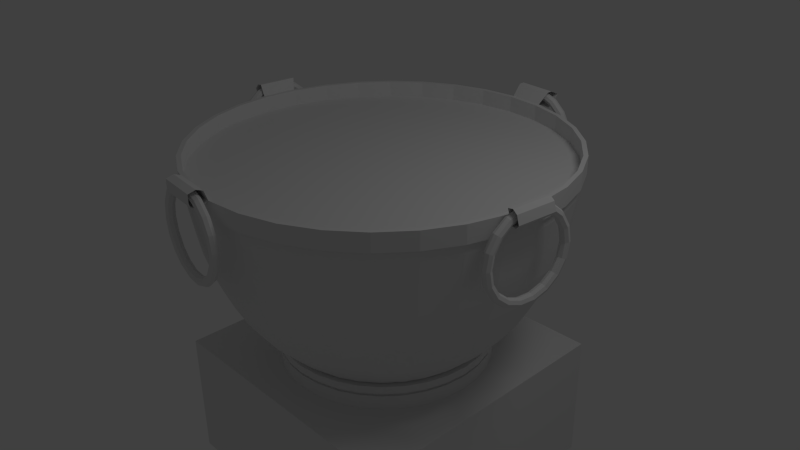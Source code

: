 # Source: macetero.blend  (saved by Blender 2.63.13; exported with 4.5.12 LTS)
import bpy
from mathutils import Matrix  # noqa: F401  (used for matrix-valued properties, if any)

bpy.ops.wm.read_factory_settings(use_empty=True)
scene = bpy.context.scene
scene.name = 'Scene'

# ---- collections
col_collection_1 = bpy.data.collections.new('Collection 1'); scene.collection.children.link(col_collection_1)

# ---- materials (node trees are filled in below, after node groups)
mat_material = bpy.data.materials.new('Material')
mat_material.alpha_threshold = 0.0
mat_material.roughness = 0.5
mat_material.line_color = (0.0, 0.0, 0.0, 1.0)

# ---- material node trees

# ---- world
world_world = bpy.data.worlds.new('World'); scene.world = world_world
world_world.color = (0.05088, 0.05088, 0.05088)
world_world.use_sun_shadow = False
world_world.sun_shadow_jitter_overblur = 0.0
world_world.cycles.sampling_method = 'MANUAL'
world_world.cycles.sample_map_resolution = 256

# ---- cameras
cam_camera = bpy.data.cameras.new('Camera')
cam_camera.clip_end = 100.0
cam_camera.lens = 35.0
cam_camera.sensor_width = 32.0
cam_camera.sensor_height = 18.0
cam_camera.ortho_scale = 7.314
cam_camera.dof.focus_distance = 0.0
cam_camera.dof.aperture_fstop = 128.0

# ---- lights
light_lamp = bpy.data.lights.new('Lamp', 'POINT')
light_lamp.transmission_factor = 0.0
light_lamp.cutoff_distance = 30.0
light_lamp.energy = 100.0
light_lamp.shadow_buffer_clip_start = 1.001
light_lamp.shadow_soft_size = 1.0
light_lamp.shadow_maximum_resolution = 0.006
light_lamp.use_absolute_resolution = True
light_lamp.cycles.use_multiple_importance_sampling = False

# ---- meshes
me_cube = bpy.data.meshes.new('Cube')
me_cube.from_pydata([(0.3174, -2.44, 1.034), (0.295, -2.48, 1.034), (0.2508, -2.492, 1.034), (0.2107, -2.47, 1.034), (0.1982, -2.426, 1.034), (0.2206, -2.386, 1.034), (0.2648, -2.373, 1.034), (0.3049, -2.396, 1.034), (0.2809, -2.436, 1.243), (0.2595, -2.476, 1.237), (0.2179, -2.489, 1.222), (0.1803, -2.467, 1.207), (0.1689, -2.422, 1.201), (0.1902, -2.382, 1.207), (0.2318, -2.369, 1.222), (0.2694, -2.391, 1.237), (0.1757, -2.423, 1.426), (0.1574, -2.464, 1.415), (0.123, -2.478, 1.387), (0.0928, -2.456, 1.36), (0.08435, -2.413, 1.349), (0.1026, -2.372, 1.36), (0.137, -2.358, 1.387), (0.1672, -2.38, 1.415), (0.01447, -2.404, 1.562), (0.0008166, -2.446, 1.547), (-0.02229, -2.461, 1.51), (-0.04132, -2.441, 1.473), (-0.04513, -2.397, 1.458), (-0.03148, -2.356, 1.473), (-0.008367, -2.341, 1.51), (0.01066, -2.361, 1.547), (-0.1833, -2.381, 1.635), (-0.1912, -2.423, 1.617), (-0.2006, -2.44, 1.576), (-0.2059, -2.421, 1.534), (-0.204, -2.379, 1.516), (-0.196, -2.337, 1.534), (-0.1866, -2.321, 1.576), (-0.1814, -2.339, 1.617), (-0.3937, -2.357, 1.635), (-0.3956, -2.399, 1.617), (-0.3903, -2.418, 1.576), (-0.3809, -2.401, 1.534), (-0.373, -2.359, 1.516), (-0.3711, -2.317, 1.534), (-0.3764, -2.298, 1.576), (-0.3857, -2.315, 1.617), (-0.5914, -2.334, 1.562), (-0.5876, -2.377, 1.547), (-0.5686, -2.397, 1.51), (-0.5455, -2.382, 1.473), (-0.5318, -2.341, 1.458), (-0.5356, -2.297, 1.473), (-0.5547, -2.278, 1.51), (-0.5778, -2.293, 1.547), (-0.7526, -2.315, 1.426), (-0.7442, -2.359, 1.415), (-0.7139, -2.38, 1.387), (-0.6796, -2.366, 1.36), (-0.6613, -2.325, 1.349), (-0.6697, -2.282, 1.36), (-0.7, -2.261, 1.387), (-0.7343, -2.274, 1.415), (-0.8578, -2.303, 1.243), (-0.8463, -2.347, 1.237), (-0.8088, -2.369, 1.222), (-0.7671, -2.356, 1.207), (-0.7458, -2.316, 1.201), (-0.7573, -2.272, 1.207), (-0.7948, -2.249, 1.222), (-0.8365, -2.262, 1.237), (-0.8944, -2.298, 1.034), (-0.8818, -2.342, 1.034), (-0.8417, -2.365, 1.034), (-0.7975, -2.352, 1.034), (-0.7752, -2.312, 1.034), (-0.7877, -2.268, 1.034), (-0.8278, -2.246, 1.034), (-0.872, -2.258, 1.034), (-0.8578, -2.303, 0.8252), (-0.8463, -2.347, 0.8313), (-0.8088, -2.369, 0.8458), (-0.7671, -2.356, 0.8603), (-0.7458, -2.316, 0.8663), (-0.7573, -2.272, 0.8603), (-0.7948, -2.249, 0.8458), (-0.8365, -2.262, 0.8313), (-0.7526, -2.315, 0.6418), (-0.7442, -2.359, 0.6531), (-0.7139, -2.38, 0.6803), (-0.6796, -2.366, 0.7076), (-0.6613, -2.325, 0.7189), (-0.6697, -2.282, 0.7076), (-0.7, -2.261, 0.6803), (-0.7343, -2.274, 0.6531), (-0.5914, -2.334, 0.5056), (-0.5876, -2.377, 0.5208), (-0.5686, -2.397, 0.5576), (-0.5455, -2.382, 0.5943), (-0.5318, -2.341, 0.6095), (-0.5356, -2.297, 0.5943), (-0.5547, -2.278, 0.5576), (-0.5778, -2.293, 0.5208), (-0.3937, -2.357, 0.4331), (-0.3956, -2.399, 0.4505), (-0.3903, -2.418, 0.4922), (-0.3809, -2.401, 0.534), (-0.373, -2.359, 0.5513), (-0.3711, -2.317, 0.534), (-0.3764, -2.298, 0.4922), (-0.3857, -2.315, 0.4505), (-0.1833, -2.381, 0.4331), (-0.1912, -2.423, 0.4505), (-0.2006, -2.44, 0.4922), (-0.2059, -2.421, 0.534), (-0.204, -2.379, 0.5513), (-0.196, -2.337, 0.534), (-0.1866, -2.321, 0.4922), (-0.1814, -2.339, 0.4505), (0.01447, -2.404, 0.5056), (0.0008166, -2.446, 0.5208), (-0.02229, -2.461, 0.5576), (-0.04132, -2.441, 0.5943), (-0.04513, -2.397, 0.6095), (-0.03148, -2.356, 0.5943), (-0.008367, -2.341, 0.5576), (0.01066, -2.361, 0.5208), (0.1757, -2.423, 0.6418), (0.1574, -2.464, 0.6531), (0.123, -2.478, 0.6803), (0.0928, -2.456, 0.7076), (0.08435, -2.413, 0.7189), (0.1026, -2.372, 0.7076), (0.137, -2.358, 0.6803), (0.1672, -2.38, 0.6531), (0.2809, -2.436, 0.8252), (0.2595, -2.476, 0.8313), (0.2179, -2.489, 0.8458), (0.1803, -2.467, 0.8603), (0.1689, -2.422, 0.8663), (0.1902, -2.382, 0.8603), (0.2318, -2.369, 0.8458), (0.2694, -2.391, 0.8313), (1.877, 2.078, -3.254), (1.877, -1.676, -3.254), (-1.877, -1.676, -3.254), (-1.877, 2.078, -3.254), (1.877, 2.078, -1.456), (1.877, -1.676, -1.456), (-1.877, -1.676, -1.456), (-1.877, 2.078, -1.456), (3.969e-08, 1.637, -1.47), (-0.2816, 1.61, -1.47), (-0.5525, 1.527, -1.47), (-0.8021, 1.394, -1.47), (-1.021, 1.214, -1.47), (-1.2, 0.9957, -1.47), (-1.334, 0.7461, -1.47), (-1.416, 0.4753, -1.47), (-1.444, 0.1936, -1.47), (-1.416, -0.088, -1.47), (-1.334, -0.3588, -1.47), (-1.2, -0.6084, -1.47), (-1.021, -0.8272, -1.47), (-0.8021, -1.007, -1.47), (-0.5525, -1.14, -1.47), (-0.2816, -1.222, -1.47), (5.101e-07, -1.25, -1.47), (0.2816, -1.222, -1.47), (0.5525, -1.14, -1.47), (0.8021, -1.007, -1.47), (1.021, -0.8272, -1.47), (1.2, -0.6084, -1.47), (1.334, -0.3588, -1.47), (1.416, -0.088, -1.47), (1.444, 0.1936, -1.47), (1.416, 0.4753, -1.47), (1.334, 0.7461, -1.47), (1.2, 0.9957, -1.47), (1.021, 1.214, -1.47), (0.8021, 1.394, -1.47), (0.5525, 1.527, -1.47), (0.2816, 1.61, -1.47), (3.969e-08, 1.637, -1.263), (-0.2816, 1.61, -1.263), (-0.5525, 1.527, -1.263), (-0.8021, 1.394, -1.263), (-1.021, 1.214, -1.263), (-1.2, 0.9957, -1.263), (-1.334, 0.7461, -1.263), (-1.416, 0.4753, -1.263), (-1.444, 0.1936, -1.263), (-1.416, -0.088, -1.263), (-1.334, -0.3588, -1.263), (-1.2, -0.6084, -1.263), (-1.021, -0.8272, -1.263), (-0.8021, -1.007, -1.263), (-0.5525, -1.14, -1.263), (-0.2816, -1.222, -1.263), (5.101e-07, -1.25, -1.263), (0.2816, -1.222, -1.263), (0.5525, -1.14, -1.263), (0.8021, -1.007, -1.263), (1.021, -0.8272, -1.263), (1.2, -0.6084, -1.263), (1.334, -0.3588, -1.263), (1.416, -0.088, -1.263), (1.444, 0.1936, -1.263), (1.416, 0.4753, -1.263), (1.334, 0.7461, -1.263), (1.2, 0.9957, -1.263), (1.021, 1.214, -1.263), (0.8021, 1.394, -1.263), (0.5525, 1.527, -1.263), (0.2816, 1.61, -1.263), (3.714e-08, 1.608, -1.263), (-0.2759, 1.58, -1.263), (-0.5411, 1.5, -1.263), (-0.7856, 1.369, -1.263), (-0.9998, 1.193, -1.263), (-1.176, 0.9792, -1.263), (-1.306, 0.7348, -1.263), (-1.387, 0.4695, -1.263), (-1.414, 0.1936, -1.263), (-1.387, -0.08221, -1.263), (-1.306, -0.3475, -1.263), (-1.176, -0.5919, -1.263), (-0.9998, -0.8062, -1.263), (-0.7856, -0.982, -1.263), (-0.5411, -1.113, -1.263), (-0.2759, -1.193, -1.263), (4.979e-07, -1.22, -1.263), (0.2759, -1.193, -1.263), (0.5411, -1.113, -1.263), (0.7856, -0.982, -1.263), (0.9998, -0.8062, -1.263), (1.176, -0.5919, -1.263), (1.306, -0.3475, -1.263), (1.387, -0.08221, -1.263), (1.414, 0.1936, -1.263), (1.387, 0.4695, -1.263), (1.306, 0.7348, -1.263), (1.176, 0.9792, -1.263), (0.9998, 1.193, -1.263), (0.7856, 1.369, -1.263), (0.5411, 1.5, -1.263), (0.2759, 1.58, -1.263), (3.714e-08, 1.608, -1.215), (-0.2759, 1.58, -1.215), (-0.5411, 1.5, -1.215), (-0.7856, 1.369, -1.215), (-0.9998, 1.193, -1.215), (-1.176, 0.9792, -1.215), (-1.306, 0.7348, -1.215), (-1.387, 0.4695, -1.215), (-1.414, 0.1936, -1.215), (-1.387, -0.08221, -1.215), (-1.306, -0.3475, -1.215), (-1.176, -0.5919, -1.215), (-0.9998, -0.8062, -1.215), (-0.7856, -0.982, -1.215), (-0.5411, -1.113, -1.215), (-0.2759, -1.193, -1.215), (4.979e-07, -1.22, -1.215), (0.2759, -1.193, -1.215), (0.5411, -1.113, -1.215), (0.7856, -0.982, -1.215), (0.9998, -0.8062, -1.215), (1.176, -0.5919, -1.215), (1.306, -0.3475, -1.215), (1.387, -0.08221, -1.215), (1.414, 0.1936, -1.215), (1.387, 0.4695, -1.215), (1.306, 0.7348, -1.215), (1.176, 0.9792, -1.215), (0.9998, 1.193, -1.215), (0.7856, 1.369, -1.215), (0.5411, 1.5, -1.215), (0.2759, 1.58, -1.215), (4.06e-08, 1.652, -1.215), (-0.2845, 1.624, -1.215), (-0.558, 1.541, -1.215), (-0.8101, 1.406, -1.215), (-1.031, 1.225, -1.215), (-1.212, 1.004, -1.215), (-1.347, 0.7516, -1.215), (-1.43, 0.4781, -1.215), (-1.458, 0.1936, -1.215), (-1.43, -0.09082, -1.215), (-1.347, -0.3643, -1.215), (-1.212, -0.6164, -1.215), (-1.031, -0.8374, -1.215), (-0.8101, -1.019, -1.215), (-0.558, -1.153, -1.215), (-0.2845, -1.236, -1.215), (5.157e-07, -1.264, -1.215), (0.2845, -1.236, -1.215), (0.558, -1.153, -1.215), (0.8101, -1.019, -1.215), (1.031, -0.8374, -1.215), (1.212, -0.6164, -1.215), (1.347, -0.3643, -1.215), (1.43, -0.09082, -1.215), (1.458, 0.1936, -1.215), (1.43, 0.4781, -1.215), (1.347, 0.7516, -1.215), (1.212, 1.004, -1.215), (1.031, 1.225, -1.215), (0.8101, 1.406, -1.215), (0.558, 1.541, -1.215), (0.2845, 1.624, -1.215), (4.06e-08, 1.652, -1.114), (-0.2845, 1.624, -1.114), (-0.558, 1.541, -1.114), (-0.8101, 1.406, -1.114), (-1.031, 1.225, -1.114), (-1.212, 1.004, -1.114), (-1.347, 0.7516, -1.114), (-1.43, 0.4781, -1.114), (-1.458, 0.1936, -1.114), (-1.43, -0.09082, -1.114), (-1.347, -0.3643, -1.114), (-1.212, -0.6164, -1.114), (-1.031, -0.8374, -1.114), (-0.8101, -1.019, -1.114), (-0.558, -1.153, -1.114), (-0.2845, -1.236, -1.114), (5.157e-07, -1.264, -1.114), (0.2845, -1.236, -1.114), (0.558, -1.153, -1.114), (0.8101, -1.019, -1.114), (1.031, -0.8374, -1.114), (1.212, -0.6164, -1.114), (1.347, -0.3643, -1.114), (1.43, -0.09082, -1.114), (1.458, 0.1936, -1.114), (1.43, 0.4781, -1.114), (1.347, 0.7516, -1.114), (1.212, 1.004, -1.114), (1.031, 1.225, -1.114), (0.8101, 1.406, -1.114), (0.558, 1.541, -1.114), (0.2845, 1.624, -1.114), (3.395e-08, 1.57, -1.114), (-0.2684, 1.543, -1.114), (-0.5266, 1.465, -1.114), (-0.7645, 1.338, -1.114), (-0.973, 1.167, -1.114), (-1.144, 0.9581, -1.114), (-1.271, 0.7202, -1.114), (-1.35, 0.4621, -1.114), (-1.376, 0.1936, -1.114), (-1.35, -0.0748, -1.114), (-1.271, -0.3329, -1.114), (-1.144, -0.5708, -1.114), (-0.973, -0.7794, -1.114), (-0.7645, -0.9505, -1.114), (-0.5266, -1.078, -1.114), (-0.2684, -1.156, -1.114), (4.823e-07, -1.182, -1.114), (0.2685, -1.156, -1.114), (0.5266, -1.078, -1.114), (0.7645, -0.9505, -1.114), (0.973, -0.7794, -1.114), (1.144, -0.5708, -1.114), (1.271, -0.3329, -1.114), (1.35, -0.0748, -1.114), (1.376, 0.1936, -1.114), (1.35, 0.4621, -1.114), (1.271, 0.7202, -1.114), (1.144, 0.9581, -1.114), (0.973, 1.167, -1.114), (0.7645, 1.338, -1.114), (0.5266, 1.465, -1.114), (0.2684, 1.543, -1.114), (4.503e-08, 1.713, -0.9843), (-0.2964, 1.684, -0.9843), (-0.5815, 1.598, -0.9843), (-0.8442, 1.457, -0.9843), (-1.074, 1.268, -0.9843), (-1.263, 1.038, -0.9843), (-1.404, 0.7751, -0.9843), (-1.49, 0.4901, -0.9843), (-1.52, 0.1936, -0.9843), (-1.49, -0.1028, -0.9843), (-1.404, -0.3879, -0.9843), (-1.263, -0.6506, -0.9843), (-1.074, -0.8808, -0.9843), (-0.8442, -1.07, -0.9843), (-0.5815, -1.21, -0.9843), (-0.2964, -1.297, -0.9843), (5.402e-07, -1.326, -0.9843), (0.2964, -1.297, -0.9843), (0.5815, -1.21, -0.9843), (0.8442, -1.07, -0.9843), (1.074, -0.8808, -0.9843), (1.263, -0.6506, -0.9843), (1.404, -0.3879, -0.9843), (1.49, -0.1028, -0.9843), (1.52, 0.1936, -0.9843), (1.49, 0.4901, -0.9843), (1.404, 0.7751, -0.9843), (1.263, 1.038, -0.9843), (1.074, 1.268, -0.9843), (0.8442, 1.457, -0.9843), (0.5815, 1.598, -0.9843), (0.2964, 1.684, -0.9843), (5.541e-08, 1.844, -0.8498), (-0.3219, 1.812, -0.8498), (-0.6315, 1.718, -0.8498), (-0.9167, 1.566, -0.8498), (-1.167, 1.36, -0.8498), (-1.372, 1.11, -0.8498), (-1.524, 0.8251, -0.8498), (-1.618, 0.5156, -0.8498), (-1.65, 0.1936, -0.8498), (-1.618, -0.1283, -0.8498), (-1.524, -0.4378, -0.8498), (-1.372, -0.7231, -0.8498), (-1.167, -0.9731, -0.8498), (-0.9167, -1.178, -0.8498), (-0.6315, -1.331, -0.8498), (-0.3219, -1.425, -0.8498), (5.931e-07, -1.456, -0.8498), (0.3219, -1.425, -0.8498), (0.6315, -1.331, -0.8498), (0.9167, -1.178, -0.8498), (1.167, -0.9731, -0.8498), (1.372, -0.7231, -0.8498), (1.524, -0.4378, -0.8498), (1.618, -0.1283, -0.8498), (1.65, 0.1936, -0.8498), (1.618, 0.5156, -0.8498), (1.524, 0.8251, -0.8498), (1.372, 1.11, -0.8498), (1.167, 1.36, -0.8498), (0.9167, 1.566, -0.8498), (0.6315, 1.718, -0.8498), (0.3219, 1.812, -0.8498), (6.411e-08, 1.961, -0.7249), (-0.3447, 1.927, -0.7249), (-0.6762, 1.826, -0.7249), (-0.9817, 1.663, -0.7249), (-1.249, 1.443, -0.7249), (-1.469, 1.175, -0.7249), (-1.633, 0.8699, -0.7249), (-1.733, 0.5384, -0.7249), (-1.767, 0.1936, -0.7249), (-1.733, -0.1511, -0.7249), (-1.633, -0.4826, -0.7249), (-1.469, -0.7881, -0.7249), (-1.249, -1.056, -0.7249), (-0.9817, -1.276, -0.7249), (-0.6762, -1.439, -0.7249), (-0.3447, -1.539, -0.7249), (6.399e-07, -1.573, -0.7249), (0.3447, -1.539, -0.7249), (0.6762, -1.439, -0.7249), (0.9817, -1.276, -0.7249), (1.249, -1.056, -0.7249), (1.469, -0.7881, -0.7249), (1.633, -0.4826, -0.7249), (1.733, -0.1511, -0.7249), (1.767, 0.1936, -0.7249), (1.733, 0.5384, -0.7249), (1.633, 0.8699, -0.7249), (1.469, 1.175, -0.7249), (1.249, 1.443, -0.7249), (0.9817, 1.663, -0.7249), (0.6762, 1.826, -0.7249), (0.3447, 1.927, -0.7249), (7.67e-08, 2.132, -0.4896), (-0.3782, 2.095, -0.4896), (-0.7419, 1.985, -0.4896), (-1.077, 1.806, -0.4896), (-1.371, 1.564, -0.4896), (-1.612, 1.271, -0.4896), (-1.791, 0.9355, -0.4896), (-1.901, 0.5719, -0.4896), (-1.939, 0.1936, -0.4896), (-1.901, -0.1846, -0.4896), (-1.791, -0.5482, -0.4896), (-1.612, -0.8834, -0.4896), (-1.371, -1.177, -0.4896), (-1.077, -1.418, -0.4896), (-0.7419, -1.597, -0.4896), (-0.3782, -1.708, -0.4896), (7.084e-07, -1.745, -0.4896), (0.3782, -1.708, -0.4896), (0.7419, -1.597, -0.4896), (1.077, -1.418, -0.4896), (1.371, -1.177, -0.4896), (1.612, -0.8834, -0.4896), (1.791, -0.5482, -0.4896), (1.901, -0.1846, -0.4896), (1.939, 0.1936, -0.4896), (1.901, 0.5719, -0.4896), (1.791, 0.9355, -0.4896), (1.612, 1.271, -0.4896), (1.371, 1.564, -0.4896), (1.077, 1.806, -0.4896), (0.7419, 1.985, -0.4896), (0.3782, 2.095, -0.4896), (8.655e-08, 2.287, -0.1919), (-0.4084, 2.247, -0.1919), (-0.8011, 2.128, -0.1919), (-1.163, 1.934, -0.1919), (-1.48, 1.674, -0.1919), (-1.741, 1.357, -0.1919), (-1.934, 0.9948, -0.1919), (-2.053, 0.6021, -0.1919), (-2.093, 0.1936, -0.1919), (-2.053, -0.2148, -0.1919), (-1.934, -0.6075, -0.1919), (-1.741, -0.9694, -0.1919), (-1.48, -1.287, -0.1919), (-1.163, -1.547, -0.1919), (-0.8011, -1.74, -0.1919), (-0.4084, -1.86, -0.1919), (7.687e-07, -1.9, -0.1919), (0.4084, -1.86, -0.1919), (0.8011, -1.74, -0.1919), (1.163, -1.547, -0.1919), (1.48, -1.287, -0.1919), (1.741, -0.9694, -0.1919), (1.934, -0.6075, -0.1919), (2.053, -0.2148, -0.1919), (2.093, 0.1936, -0.1919), (2.053, 0.6021, -0.1919), (1.934, 0.9948, -0.1919), (1.741, 1.357, -0.1919), (1.48, 1.674, -0.1919), (1.163, 1.934, -0.1919), (0.8011, 2.128, -0.1919), (0.4084, 2.247, -0.1919), (9.379e-08, 2.405, 0.0819), (-0.4315, 2.363, 0.0819), (-0.8464, 2.237, 0.0819), (-1.229, 2.033, 0.0819), (-1.564, 1.758, 0.0819), (-1.839, 1.422, 0.0819), (-2.043, 1.04, 0.0819), (-2.169, 0.6251, 0.0819), (-2.212, 0.1936, 0.0819), (-2.169, -0.2378, 0.0819), (-2.043, -0.6527, 0.0819), (-1.839, -1.035, 0.0819), (-1.564, -1.37, 0.0819), (-1.229, -1.645, 0.0819), (-0.8464, -1.85, 0.0819), (-0.4315, -1.976, 0.0819), (8.145e-07, -2.018, 0.0819), (0.4315, -1.976, 0.0819), (0.8464, -1.85, 0.0819), (1.229, -1.645, 0.0819), (1.564, -1.37, 0.0819), (1.839, -1.035, 0.0819), (2.043, -0.6527, 0.0819), (2.169, -0.2378, 0.0819), (2.212, 0.1936, 0.0819), (2.169, 0.6251, 0.0819), (2.043, 1.04, 0.0819), (1.839, 1.422, 0.0819), (1.564, 1.758, 0.0819), (1.229, 2.033, 0.0819), (0.8464, 2.237, 0.0819), (0.4315, 2.363, 0.0819), (1.003e-07, 2.495, 0.3941), (-0.4491, 2.451, 0.3941), (-0.8809, 2.32, 0.3941), (-1.279, 2.108, 0.3941), (-1.628, 1.821, 0.3941), (-1.914, 1.472, 0.3941), (-2.127, 1.075, 0.3941), (-2.258, 0.6427, 0.3941), (-2.302, 0.1936, 0.3941), (-2.258, -0.2554, 0.3941), (-2.127, -0.6872, 0.3941), (-1.914, -1.085, 0.3941), (-1.628, -1.434, 0.3941), (-1.279, -1.72, 0.3941), (-0.8809, -1.933, 0.3941), (-0.4491, -2.064, 0.3941), (8.503e-07, -2.108, 0.3941), (0.4491, -2.064, 0.3941), (0.8809, -1.933, 0.3941), (1.279, -1.72, 0.3941), (1.628, -1.434, 0.3941), (1.914, -1.085, 0.3941), (2.127, -0.6872, 0.3941), (2.258, -0.2554, 0.3941), (2.302, 0.1936, 0.3941), (2.258, 0.6427, 0.3941), (2.127, 1.075, 0.3941), (1.914, 1.472, 0.3941), (1.628, 1.821, 0.3941), (1.279, 2.108, 0.3941), (0.8809, 2.32, 0.3941), (0.4491, 2.451, 0.3941), (1.036e-07, 2.543, 0.6438), (-0.4583, 2.498, 0.6438), (-0.8991, 2.364, 0.6438), (-1.305, 2.147, 0.6438), (-1.661, 1.855, 0.6438), (-1.953, 1.499, 0.6438), (-2.171, 1.093, 0.6438), (-2.304, 0.652, 0.6438), (-2.349, 0.1936, 0.6438), (-2.304, -0.2647, 0.6438), (-2.171, -0.7054, 0.6438), (-1.953, -1.112, 0.6438), (-1.661, -1.468, 0.6438), (-1.305, -1.76, 0.6438), (-0.8991, -1.977, 0.6438), (-0.4583, -2.111, 0.6438), (8.691e-07, -2.156, 0.6438), (0.4583, -2.111, 0.6438), (0.8991, -1.977, 0.6438), (1.305, -1.76, 0.6438), (1.661, -1.468, 0.6438), (1.953, -1.112, 0.6438), (2.171, -0.7054, 0.6438), (2.304, -0.2647, 0.6438), (2.349, 0.1936, 0.6438), (2.304, 0.652, 0.6438), (2.171, 1.093, 0.6438), (1.953, 1.499, 0.6438), (1.661, 1.855, 0.6438), (1.305, 2.147, 0.6438), (0.8991, 2.364, 0.6438), (0.4583, 2.498, 0.6438), (1.084e-07, 2.624, 1.134), (-0.4742, 2.578, 1.134), (-0.9302, 2.439, 1.134), (-1.35, 2.215, 1.134), (-1.719, 1.912, 1.134), (-2.021, 1.544, 1.134), (-2.246, 1.124, 1.134), (-2.384, 0.6679, 1.134), (-2.431, 0.1936, 1.134), (-2.384, -0.2806, 1.134), (-2.246, -0.7365, 1.134), (-2.021, -1.157, 1.134), (-1.719, -1.525, 1.134), (-1.35, -1.827, 1.134), (-0.9302, -2.052, 1.134), (-0.4742, -2.19, 1.134), (9.004e-07, -2.237, 1.134), (0.4742, -2.19, 1.134), (0.9302, -2.052, 1.134), (1.35, -1.827, 1.134), (1.719, -1.525, 1.134), (2.021, -1.157, 1.134), (2.246, -0.7365, 1.134), (2.384, -0.2806, 1.134), (2.431, 0.1936, 1.134), (2.384, 0.6679, 1.134), (2.246, 1.124, 1.134), (2.021, 1.544, 1.134), (1.719, 1.912, 1.134), (1.35, 2.215, 1.134), (0.9302, 2.439, 1.134), (0.4742, 2.578, 1.134), (1.084e-07, 2.624, 1.268), (-0.4742, 2.578, 1.268), (-0.9302, 2.439, 1.268), (-1.35, 2.215, 1.268), (-1.719, 1.912, 1.268), (-2.021, 1.544, 1.268), (-2.246, 1.124, 1.268), (-2.384, 0.6679, 1.268), (-2.431, 0.1936, 1.268), (-2.384, -0.2806, 1.268), (-2.246, -0.7365, 1.268), (-2.021, -1.157, 1.268), (-1.719, -1.525, 1.268), (-1.35, -1.827, 1.268), (-0.9302, -2.052, 1.268), (-0.4742, -2.19, 1.268), (9.004e-07, -2.237, 1.268), (0.4742, -2.19, 1.268), (0.9302, -2.052, 1.268), (1.35, -1.827, 1.268), (1.719, -1.525, 1.268), (2.021, -1.157, 1.268), (2.246, -0.7365, 1.268), (2.384, -0.2806, 1.268), (2.431, 0.1936, 1.268), (2.384, 0.6679, 1.268), (2.246, 1.124, 1.268), (2.021, 1.544, 1.268), (1.719, 1.912, 1.268), (1.35, 2.215, 1.268), (0.9302, 2.439, 1.268), (0.4742, 2.578, 1.268), (1.11e-07, 2.667, 1.268), (-0.4826, 2.62, 1.268), (-0.9466, 2.479, 1.268), (-1.374, 2.25, 1.268), (-1.749, 1.943, 1.268), (-2.057, 1.568, 1.268), (-2.285, 1.14, 1.268), (-2.426, 0.6762, 1.268), (-2.474, 0.1936, 1.268), (-2.426, -0.2889, 1.268), (-2.285, -0.7529, 1.268), (-2.057, -1.181, 1.268), (-1.749, -1.555, 1.268), (-1.374, -1.863, 1.268), (-0.9466, -2.092, 1.268), (-0.4826, -2.232, 1.268), (9.17e-07, -2.28, 1.268), (0.4826, -2.232, 1.268), (0.9466, -2.092, 1.268), (1.374, -1.863, 1.268), (1.749, -1.555, 1.268), (2.057, -1.181, 1.268), (2.285, -0.7529, 1.268), (2.426, -0.2889, 1.268), (2.474, 0.1936, 1.268), (2.426, 0.6762, 1.268), (2.285, 1.14, 1.268), (2.057, 1.568, 1.268), (1.749, 1.943, 1.268), (1.374, 2.25, 1.268), (0.9466, 2.479, 1.268), (0.4826, 2.62, 1.268), (1.11e-07, 2.667, 1.499), (-0.4826, 2.62, 1.499), (-0.9466, 2.479, 1.499), (-1.374, 2.25, 1.499), (-1.749, 1.943, 1.499), (-2.057, 1.568, 1.499), (-2.285, 1.14, 1.499), (-2.426, 0.6762, 1.499), (-2.474, 0.1936, 1.499), (-2.426, -0.2889, 1.499), (-2.285, -0.7529, 1.499), (-2.057, -1.181, 1.499), (-1.749, -1.555, 1.499), (-1.374, -1.863, 1.499), (-0.9466, -2.092, 1.499), (-0.4826, -2.232, 1.499), (9.17e-07, -2.28, 1.499), (0.4826, -2.232, 1.499), (0.9466, -2.092, 1.499), (1.374, -1.863, 1.499), (1.749, -1.555, 1.499), (2.057, -1.181, 1.499), (2.285, -0.7529, 1.499), (2.426, -0.2889, 1.499), (2.474, 0.1936, 1.499), (2.426, 0.6762, 1.499), (2.285, 1.14, 1.499), (2.057, 1.568, 1.499), (1.749, 1.943, 1.499), (1.374, 2.25, 1.499), (0.9466, 2.479, 1.499), (0.4826, 2.62, 1.499), (1.076e-07, 2.609, 1.499), (-0.4711, 2.562, 1.499), (-0.9242, 2.425, 1.499), (-1.342, 2.202, 1.499), (-1.708, 1.901, 1.499), (-2.008, 1.535, 1.499), (-2.231, 1.118, 1.499), (-2.369, 0.6648, 1.499), (-2.415, 0.1936, 1.499), (-2.369, -0.2775, 1.499), (-2.231, -0.7305, 1.499), (-2.008, -1.148, 1.499), (-1.708, -1.514, 1.499), (-1.342, -1.814, 1.499), (-0.9242, -2.038, 1.499), (-0.4711, -2.175, 1.499), (8.945e-07, -2.221, 1.499), (0.4711, -2.175, 1.499), (0.9242, -2.038, 1.499), (1.342, -1.814, 1.499), (1.708, -1.514, 1.499), (2.008, -1.148, 1.499), (2.231, -0.7305, 1.499), (2.369, -0.2775, 1.499), (2.415, 0.1936, 1.499), (2.369, 0.6648, 1.499), (2.231, 1.118, 1.499), (2.008, 1.535, 1.499), (1.708, 1.901, 1.499), (1.342, 2.202, 1.499), (0.9242, 2.425, 1.499), (0.4711, 2.562, 1.499), (1.076e-07, 2.609, 1.283), (-0.4711, 2.562, 1.283), (-0.9242, 2.425, 1.283), (-1.342, 2.202, 1.283), (-1.708, 1.901, 1.283), (-2.008, 1.535, 1.283), (-2.231, 1.118, 1.283), (-2.369, 0.6648, 1.283), (-2.415, 0.1936, 1.283), (-2.369, -0.2775, 1.283), (-2.231, -0.7305, 1.283), (-2.008, -1.148, 1.283), (-1.708, -1.514, 1.283), (-1.342, -1.814, 1.283), (-0.9242, -2.038, 1.283), (-0.4711, -2.175, 1.283), (8.945e-07, -2.221, 1.283), (0.4711, -2.175, 1.283), (0.9242, -2.038, 1.283), (1.342, -1.814, 1.283), (1.708, -1.514, 1.283), (2.008, -1.148, 1.283), (2.231, -0.7305, 1.283), (2.369, -0.2775, 1.283), (2.415, 0.1936, 1.283), (2.369, 0.6648, 1.283), (2.231, 1.118, 1.283), (2.008, 1.535, 1.283), (1.708, 1.901, 1.283), (1.342, 2.202, 1.283), (0.9242, 2.425, 1.283), (0.4711, 2.562, 1.283), (1.212e-07, 2.793, 1.648), (-2.485, 0.7247, 1.65), (-2.537, 0.1936, 1.65), (-0.531, -2.272, 1.629), (1.008e-06, -2.325, 1.629), (2.447, -0.3374, 1.593), (2.499, 0.1936, 1.593), (0.531, 2.741, 1.648), (2.515, -0.3412, 1.606), (2.567, 0.1898, 1.606), (2.574, -0.3456, 1.561), (2.626, 0.1855, 1.561), (2.604, -0.3453, 1.447), (2.656, 0.1858, 1.447), (2.566, -0.3418, 1.402), (2.618, 0.1892, 1.402), (2.467, -0.3371, 1.425), (2.52, 0.1939, 1.425), (2.426, -0.2889, 1.499), (2.478, 0.2421, 1.499), (-2.562, 0.7278, 1.638), (-2.614, 0.1968, 1.638), (-2.619, 0.7314, 1.572), (-2.671, 0.2003, 1.572), (-2.607, 0.7325, 1.504), (-2.659, 0.2014, 1.504), (-2.564, 0.7311, 1.464), (-2.617, 0.2, 1.464), (-2.513, 0.7262, 1.448), (-2.565, 0.1951, 1.448), (-2.421, 0.7247, 1.499), (-2.474, 0.1936, 1.499), (-0.5355, -2.358, 1.663), (-0.004403, -2.41, 1.663), (-0.541, -2.453, 1.637), (-0.009947, -2.505, 1.637), (-0.5429, -2.453, 1.533), (-0.0119, -2.505, 1.533), (-0.5404, -2.439, 1.481), (-0.009341, -2.491, 1.481), (-0.5356, -2.332, 1.436), (-0.004577, -2.385, 1.436), (-0.4826, -2.232, 1.499), (9.164e-07, -2.28, 1.499), (0.008183, 2.861, 1.652), (0.5392, 2.809, 1.652), (0.01655, 2.993, 1.588), (0.5476, 2.941, 1.589), (0.01099, 2.923, 1.496), (0.542, 2.87, 1.496), (0.004452, 2.827, 1.43), (0.5355, 2.774, 1.43), (1.108e-07, 2.667, 1.499), (0.531, 2.615, 1.499), (-2.606, -0.1351, 1.034), (-2.646, -0.1138, 1.034), (-2.66, -0.07002, 1.034), (-2.639, -0.02931, 1.034), (-2.595, -0.01555, 1.034), (-2.554, -0.0368, 1.034), (-2.541, -0.08061, 1.034), (-2.562, -0.1213, 1.034), (-2.603, -0.09843, 1.243), (-2.643, -0.07824, 1.237), (-2.657, -0.03698, 1.222), (-2.636, 0.001183, 1.207), (-2.593, 0.01389, 1.201), (-2.552, -0.006304, 1.207), (-2.538, -0.04757, 1.222), (-2.559, -0.08573, 1.237), (-2.593, 0.007078, 1.426), (-2.634, 0.02423, 1.415), (-2.649, 0.05816, 1.387), (-2.628, 0.08898, 1.36), (-2.585, 0.09864, 1.349), (-2.544, 0.08149, 1.36), (-2.529, 0.04757, 1.387), (-2.55, 0.01674, 1.415), (-2.579, 0.1687, 1.562), (-2.62, 0.1812, 1.547), (-2.636, 0.2039, 1.51), (-2.617, 0.2235, 1.473), (-2.574, 0.2285, 1.458), (-2.532, 0.216, 1.473), (-2.516, 0.1933, 1.51), (-2.536, 0.1737, 1.547), (-2.561, 0.367, 1.635), (-2.603, 0.3738, 1.617), (-2.62, 0.3827, 1.576), (-2.602, 0.3885, 1.534), (-2.559, 0.3878, 1.516), (-2.517, 0.381, 1.534), (-2.501, 0.3721, 1.576), (-2.519, 0.3663, 1.617), (-2.543, 0.5781, 1.635), (-2.585, 0.5788, 1.617), (-2.603, 0.573, 1.576), (-2.586, 0.5641, 1.534), (-2.544, 0.5573, 1.516), (-2.502, 0.5566, 1.534), (-2.484, 0.5624, 1.576), (-2.501, 0.5713, 1.617), (-2.525, 0.7764, 1.562), (-2.568, 0.7713, 1.547), (-2.587, 0.7518, 1.51), (-2.572, 0.7291, 1.473), (-2.53, 0.7166, 1.458), (-2.487, 0.7216, 1.473), (-2.468, 0.7412, 1.51), (-2.484, 0.7639, 1.547), (-2.511, 0.938, 1.426), (-2.554, 0.9283, 1.415), (-2.575, 0.8975, 1.387), (-2.56, 0.8636, 1.36), (-2.519, 0.8464, 1.349), (-2.475, 0.8561, 1.36), (-2.455, 0.8869, 1.387), (-2.47, 0.9209, 1.415), (-2.501, 1.044, 1.243), (-2.545, 1.031, 1.237), (-2.566, 0.9927, 1.222), (-2.552, 0.9514, 1.207), (-2.511, 0.9312, 1.201), (-2.468, 0.9439, 1.207), (-2.447, 0.9821, 1.222), (-2.461, 1.023, 1.237), (-2.498, 1.08, 1.034), (-2.542, 1.066, 1.034), (-2.563, 1.026, 1.034), (-2.549, 0.9819, 1.034), (-2.509, 0.9606, 1.034), (-2.465, 0.9744, 1.034), (-2.444, 1.015, 1.034), (-2.457, 1.059, 1.034), (-2.501, 1.044, 0.8252), (-2.545, 1.031, 0.8313), (-2.566, 0.9927, 0.8458), (-2.552, 0.9514, 0.8603), (-2.511, 0.9312, 0.8663), (-2.468, 0.9439, 0.8603), (-2.447, 0.9821, 0.8458), (-2.461, 1.023, 0.8313), (-2.511, 0.938, 0.6418), (-2.554, 0.9283, 0.6531), (-2.575, 0.8975, 0.6803), (-2.56, 0.8636, 0.7076), (-2.519, 0.8464, 0.7189), (-2.475, 0.8561, 0.7076), (-2.455, 0.8869, 0.6803), (-2.47, 0.9209, 0.6531), (-2.525, 0.7764, 0.5056), (-2.568, 0.7713, 0.5208), (-2.587, 0.7518, 0.5576), (-2.572, 0.7291, 0.5943), (-2.53, 0.7166, 0.6095), (-2.487, 0.7216, 0.5943), (-2.468, 0.7412, 0.5576), (-2.484, 0.7639, 0.5208), (-2.543, 0.5781, 0.4331), (-2.585, 0.5788, 0.4505), (-2.603, 0.573, 0.4922), (-2.586, 0.5641, 0.534), (-2.544, 0.5573, 0.5513), (-2.502, 0.5566, 0.534), (-2.484, 0.5624, 0.4922), (-2.501, 0.5713, 0.4505), (-2.561, 0.367, 0.4331), (-2.603, 0.3738, 0.4505), (-2.62, 0.3827, 0.4922), (-2.602, 0.3885, 0.534), (-2.559, 0.3878, 0.5513), (-2.517, 0.381, 0.534), (-2.501, 0.3721, 0.4922), (-2.519, 0.3663, 0.4505), (-2.579, 0.1687, 0.5056), (-2.62, 0.1812, 0.5208), (-2.636, 0.2039, 0.5576), (-2.617, 0.2235, 0.5943), (-2.574, 0.2285, 0.6095), (-2.532, 0.216, 0.5943), (-2.516, 0.1933, 0.5576), (-2.536, 0.1737, 0.5208), (-2.593, 0.007078, 0.6418), (-2.634, 0.02423, 0.6531), (-2.649, 0.05816, 0.6803), (-2.628, 0.08898, 0.7076), (-2.585, 0.09864, 0.7189), (-2.544, 0.08149, 0.7076), (-2.529, 0.04757, 0.6803), (-2.55, 0.01674, 0.6531), (-2.603, -0.09843, 0.8252), (-2.643, -0.07824, 0.8313), (-2.657, -0.03698, 0.8458), (-2.636, 0.001183, 0.8603), (-2.593, 0.01389, 0.8663), (-2.552, -0.006304, 0.8603), (-2.538, -0.04757, 0.8458), (-2.559, -0.08573, 0.8313), (-0.2954, 2.861, 1.034), (-0.2745, 2.902, 1.034), (-0.2309, 2.916, 1.034), (-0.19, 2.895, 1.034), (-0.1758, 2.851, 1.034), (-0.1966, 2.811, 1.034), (-0.2403, 2.796, 1.034), (-0.2812, 2.817, 1.034), (-0.2587, 2.858, 1.243), (-0.2389, 2.899, 1.237), (-0.1978, 2.913, 1.222), (-0.1594, 2.893, 1.207), (-0.1463, 2.849, 1.201), (-0.1661, 2.808, 1.207), (-0.2072, 2.794, 1.222), (-0.2456, 2.814, 1.237), (-0.1531, 2.85, 1.426), (-0.1364, 2.891, 1.415), (-0.1026, 2.906, 1.387), (-0.07157, 2.886, 1.36), (-0.06147, 2.843, 1.349), (-0.07822, 2.801, 1.36), (-0.112, 2.786, 1.387), (-0.143, 2.806, 1.415), (0.008673, 2.837, 1.562), (0.02076, 2.879, 1.547), (0.04328, 2.894, 1.51), (0.06305, 2.875, 1.473), (0.06849, 2.832, 1.458), (0.05641, 2.791, 1.473), (0.03388, 2.775, 1.51), (0.01411, 2.794, 1.547), (0.2071, 2.821, 1.635), (0.2135, 2.863, 1.617), (0.2222, 2.88, 1.576), (0.2282, 2.862, 1.534), (0.2279, 2.82, 1.516), (0.2215, 2.778, 1.534), (0.2128, 2.761, 1.576), (0.2069, 2.779, 1.617), (0.4183, 2.805, 1.635), (0.4186, 2.847, 1.617), (0.4126, 2.865, 1.576), (0.4039, 2.849, 1.534), (0.3976, 2.806, 1.516), (0.3973, 2.764, 1.534), (0.4032, 2.746, 1.576), (0.412, 2.763, 1.617), (0.6168, 2.789, 1.562), (0.6114, 2.832, 1.547), (0.5916, 2.851, 1.51), (0.5691, 2.836, 1.473), (0.557, 2.794, 1.458), (0.5624, 2.751, 1.473), (0.5822, 2.732, 1.51), (0.6047, 2.748, 1.547), (0.7786, 2.777, 1.426), (0.7685, 2.82, 1.415), (0.7375, 2.84, 1.387), (0.7037, 2.825, 1.36), (0.6869, 2.784, 1.349), (0.697, 2.74, 1.36), (0.7281, 2.72, 1.387), (0.7618, 2.735, 1.415), (0.8842, 2.768, 1.243), (0.871, 2.812, 1.237), (0.8327, 2.832, 1.222), (0.7916, 2.818, 1.207), (0.7718, 2.777, 1.201), (0.7849, 2.733, 1.207), (0.8233, 2.713, 1.222), (0.8644, 2.727, 1.237), (0.9209, 2.765, 1.034), (0.9067, 2.809, 1.034), (0.8657, 2.83, 1.034), (0.8221, 2.816, 1.034), (0.8012, 2.775, 1.034), (0.8154, 2.731, 1.034), (0.8563, 2.71, 1.034), (0.9, 2.724, 1.034), (0.8842, 2.768, 0.8252), (0.871, 2.812, 0.8313), (0.8327, 2.832, 0.8458), (0.7916, 2.818, 0.8603), (0.7718, 2.777, 0.8663), (0.7849, 2.733, 0.8603), (0.8233, 2.713, 0.8458), (0.8644, 2.727, 0.8313), (0.7786, 2.777, 0.6418), (0.7685, 2.82, 0.6531), (0.7375, 2.84, 0.6803), (0.7037, 2.825, 0.7076), (0.6869, 2.784, 0.7189), (0.697, 2.74, 0.7076), (0.7281, 2.72, 0.6803), (0.7618, 2.735, 0.6531), (0.6168, 2.789, 0.5056), (0.6114, 2.832, 0.5208), (0.5916, 2.851, 0.5576), (0.5691, 2.836, 0.5943), (0.557, 2.794, 0.6095), (0.5624, 2.751, 0.5943), (0.5822, 2.732, 0.5576), (0.6047, 2.748, 0.5208), (0.4183, 2.805, 0.4331), (0.4186, 2.847, 0.4505), (0.4126, 2.865, 0.4922), (0.4039, 2.849, 0.534), (0.3976, 2.806, 0.5513), (0.3973, 2.764, 0.534), (0.4032, 2.746, 0.4922), (0.412, 2.763, 0.4505), (0.2071, 2.821, 0.4331), (0.2135, 2.863, 0.4505), (0.2222, 2.88, 0.4922), (0.2282, 2.862, 0.534), (0.2279, 2.82, 0.5513), (0.2215, 2.778, 0.534), (0.2128, 2.761, 0.4922), (0.2069, 2.779, 0.4505), (0.008673, 2.837, 0.5056), (0.02076, 2.879, 0.5208), (0.04328, 2.894, 0.5576), (0.06305, 2.875, 0.5943), (0.06849, 2.832, 0.6095), (0.05641, 2.791, 0.5943), (0.03388, 2.775, 0.5576), (0.01411, 2.794, 0.5208), (-0.1531, 2.85, 0.6418), (-0.1364, 2.891, 0.6531), (-0.1026, 2.906, 0.6803), (-0.07157, 2.886, 0.7076), (-0.06147, 2.843, 0.7189), (-0.07822, 2.801, 0.7076), (-0.112, 2.786, 0.6803), (-0.143, 2.806, 0.6531), (-0.2587, 2.858, 0.8252), (-0.2389, 2.899, 0.8313), (-0.1978, 2.913, 0.8458), (-0.1594, 2.893, 0.8603), (-0.1463, 2.849, 0.8663), (-0.1661, 2.808, 0.8603), (-0.2072, 2.794, 0.8458), (-0.2456, 2.814, 0.8313), (2.61, 0.5175, 0.9914), (2.65, 0.4942, 0.9914), (2.661, 0.4497, 0.9914), (2.638, 0.4102, 0.9914), (2.594, 0.3987, 0.9914), (2.554, 0.422, 0.9914), (2.543, 0.4665, 0.9914), (2.566, 0.5061, 0.9914), (2.605, 0.4811, 1.2), (2.645, 0.4588, 1.194), (2.657, 0.4169, 1.179), (2.634, 0.3799, 1.165), (2.589, 0.3695, 1.159), (2.55, 0.3917, 1.165), (2.538, 0.4337, 1.179), (2.561, 0.4707, 1.194), (2.59, 0.3762, 1.383), (2.63, 0.357, 1.372), (2.643, 0.3223, 1.345), (2.621, 0.2926, 1.318), (2.578, 0.2852, 1.306), (2.537, 0.3045, 1.318), (2.525, 0.3391, 1.345), (2.546, 0.3688, 1.372), (2.568, 0.2155, 1.52), (2.608, 0.2009, 1.504), (2.623, 0.1774, 1.468), (2.603, 0.1589, 1.431), (2.559, 0.1561, 1.416), (2.519, 0.1708, 1.431), (2.504, 0.1942, 1.468), (2.524, 0.2128, 1.504), (2.54, 0.01841, 1.592), (2.581, 0.009459, 1.575), (2.598, -0.000294, 1.533), (2.579, -0.005131, 1.491), (2.537, -0.00222, 1.474), (2.495, 0.006735, 1.491), (2.479, 0.01649, 1.533), (2.497, 0.02132, 1.575), (2.51, -0.1914, 1.592), (2.553, -0.1943, 1.575), (2.571, -0.1894, 1.533), (2.555, -0.1797, 1.491), (2.513, -0.1707, 1.474), (2.471, -0.1678, 1.491), (2.452, -0.1726, 1.533), (2.469, -0.1824, 1.575), (2.482, -0.3885, 1.52), (2.526, -0.3857, 1.504), (2.546, -0.3672, 1.468), (2.532, -0.3437, 1.431), (2.491, -0.3291, 1.416), (2.448, -0.3318, 1.431), (2.427, -0.3504, 1.468), (2.442, -0.3738, 1.504), (2.46, -0.5492, 1.383), (2.504, -0.5418, 1.372), (2.526, -0.512, 1.345), (2.513, -0.4774, 1.318), (2.473, -0.4581, 1.306), (2.429, -0.4655, 1.318), (2.407, -0.4953, 1.345), (2.42, -0.5299, 1.372), (2.445, -0.6541, 1.2), (2.489, -0.6436, 1.194), (2.512, -0.6066, 1.179), (2.5, -0.5647, 1.165), (2.461, -0.5424, 1.159), (2.416, -0.5528, 1.165), (2.393, -0.5898, 1.179), (2.405, -0.6318, 1.194), (2.44, -0.6905, 0.9914), (2.484, -0.679, 0.9914), (2.508, -0.6395, 0.9914), (2.496, -0.595, 0.9914), (2.456, -0.5717, 0.9914), (2.412, -0.5831, 0.9914), (2.389, -0.6227, 0.9914), (2.4, -0.6671, 0.9914), (2.445, -0.6541, 0.7828), (2.489, -0.6436, 0.7888), (2.512, -0.6066, 0.8033), (2.5, -0.5647, 0.8178), (2.461, -0.5424, 0.8238), (2.416, -0.5528, 0.8178), (2.393, -0.5898, 0.8033), (2.405, -0.6318, 0.7888), (2.46, -0.5492, 0.5993), (2.504, -0.5418, 0.6106), (2.526, -0.512, 0.6379), (2.513, -0.4774, 0.6651), (2.473, -0.4581, 0.6764), (2.429, -0.4655, 0.6651), (2.407, -0.4953, 0.6379), (2.42, -0.5299, 0.6106), (2.482, -0.3885, 0.4631), (2.526, -0.3857, 0.4783), (2.546, -0.3672, 0.5151), (2.532, -0.3437, 0.5518), (2.491, -0.3291, 0.567), (2.448, -0.3318, 0.5518), (2.427, -0.3504, 0.5151), (2.442, -0.3738, 0.4783), (2.51, -0.1914, 0.3907), (2.553, -0.1943, 0.408), (2.571, -0.1894, 0.4497), (2.555, -0.1797, 0.4915), (2.513, -0.1707, 0.5088), (2.471, -0.1678, 0.4915), (2.452, -0.1726, 0.4497), (2.469, -0.1824, 0.408), (2.54, 0.01841, 0.3907), (2.581, 0.009459, 0.408), (2.598, -0.000294, 0.4497), (2.579, -0.005131, 0.4915), (2.537, -0.00222, 0.5088), (2.495, 0.006735, 0.4915), (2.479, 0.01649, 0.4497), (2.497, 0.02132, 0.408), (2.568, 0.2155, 0.4631), (2.608, 0.2009, 0.4783), (2.623, 0.1774, 0.5151), (2.603, 0.1589, 0.5518), (2.559, 0.1561, 0.567), (2.519, 0.1708, 0.5518), (2.504, 0.1942, 0.5151), (2.524, 0.2128, 0.4783), (2.59, 0.3762, 0.5993), (2.63, 0.357, 0.6106), (2.643, 0.3223, 0.6379), (2.621, 0.2926, 0.6651), (2.578, 0.2852, 0.6764), (2.537, 0.3045, 0.6651), (2.525, 0.3391, 0.6379), (2.546, 0.3688, 0.6106), (2.605, 0.4811, 0.7828), (2.645, 0.4588, 0.7888), (2.657, 0.4169, 0.8033), (2.634, 0.3799, 0.8178), (2.589, 0.3695, 0.8238), (2.55, 0.3917, 0.8178), (2.538, 0.4337, 0.8033), (2.561, 0.4707, 0.7888), (-6.892e-08, 0.1936, 1.283)], [], [(0, 8, 9, 1), (1, 9, 10, 2), (2, 10, 11, 3), (3, 11, 12, 4), (4, 12, 13, 5), (5, 13, 14, 6), (6, 14, 15, 7), (0, 7, 15, 8), (8, 16, 17, 9), (9, 17, 18, 10), (10, 18, 19, 11), (11, 19, 20, 12), (12, 20, 21, 13), (13, 21, 22, 14), (14, 22, 23, 15), (15, 23, 16, 8), (16, 24, 25, 17), (17, 25, 26, 18), (18, 26, 27, 19), (19, 27, 28, 20), (20, 28, 29, 21), (21, 29, 30, 22), (22, 30, 31, 23), (23, 31, 24, 16), (24, 32, 33, 25), (25, 33, 34, 26), (26, 34, 35, 27), (27, 35, 36, 28), (28, 36, 37, 29), (29, 37, 38, 30), (30, 38, 39, 31), (31, 39, 32, 24), (32, 40, 41, 33), (33, 41, 42, 34), (34, 42, 43, 35), (35, 43, 44, 36), (36, 44, 45, 37), (37, 45, 46, 38), (38, 46, 47, 39), (39, 47, 40, 32), (40, 48, 49, 41), (41, 49, 50, 42), (42, 50, 51, 43), (43, 51, 52, 44), (44, 52, 53, 45), (45, 53, 54, 46), (46, 54, 55, 47), (47, 55, 48, 40), (48, 56, 57, 49), (49, 57, 58, 50), (50, 58, 59, 51), (51, 59, 60, 52), (52, 60, 61, 53), (53, 61, 62, 54), (54, 62, 63, 55), (55, 63, 56, 48), (56, 64, 65, 57), (57, 65, 66, 58), (58, 66, 67, 59), (59, 67, 68, 60), (60, 68, 69, 61), (61, 69, 70, 62), (62, 70, 71, 63), (63, 71, 64, 56), (64, 72, 73, 65), (65, 73, 74, 66), (66, 74, 75, 67), (67, 75, 76, 68), (68, 76, 77, 69), (69, 77, 78, 70), (70, 78, 79, 71), (71, 79, 72, 64), (72, 80, 81, 73), (73, 81, 82, 74), (74, 82, 83, 75), (75, 83, 84, 76), (76, 84, 85, 77), (77, 85, 86, 78), (78, 86, 87, 79), (79, 87, 80, 72), (80, 88, 89, 81), (81, 89, 90, 82), (82, 90, 91, 83), (83, 91, 92, 84), (84, 92, 93, 85), (85, 93, 94, 86), (86, 94, 95, 87), (87, 95, 88, 80), (88, 96, 97, 89), (89, 97, 98, 90), (90, 98, 99, 91), (91, 99, 100, 92), (92, 100, 101, 93), (93, 101, 102, 94), (94, 102, 103, 95), (95, 103, 96, 88), (96, 104, 105, 97), (97, 105, 106, 98), (98, 106, 107, 99), (99, 107, 108, 100), (100, 108, 109, 101), (101, 109, 110, 102), (102, 110, 111, 103), (103, 111, 104, 96), (104, 112, 113, 105), (105, 113, 114, 106), (106, 114, 115, 107), (107, 115, 116, 108), (108, 116, 117, 109), (109, 117, 118, 110), (110, 118, 119, 111), (111, 119, 112, 104), (112, 120, 121, 113), (113, 121, 122, 114), (114, 122, 123, 115), (115, 123, 124, 116), (116, 124, 125, 117), (117, 125, 126, 118), (118, 126, 127, 119), (119, 127, 120, 112), (120, 128, 129, 121), (121, 129, 130, 122), (122, 130, 131, 123), (123, 131, 132, 124), (124, 132, 133, 125), (125, 133, 134, 126), (126, 134, 135, 127), (127, 135, 128, 120), (128, 136, 137, 129), (129, 137, 138, 130), (130, 138, 139, 131), (131, 139, 140, 132), (132, 140, 141, 133), (133, 141, 142, 134), (134, 142, 143, 135), (135, 143, 136, 128), (136, 0, 1, 137), (137, 1, 2, 138), (138, 2, 3, 139), (139, 3, 4, 140), (140, 4, 5, 141), (141, 5, 6, 142), (142, 6, 7, 143), (143, 7, 0, 136), (144, 145, 146, 147), (148, 151, 150, 149), (144, 148, 149, 145), (145, 149, 150, 146), (146, 150, 151, 147), (148, 144, 147, 151), (187, 186, 154, 155), (215, 184, 152, 183), (213, 212, 180, 181), (210, 209, 177, 178), (207, 206, 174, 175), (204, 203, 171, 172), (201, 200, 168, 169), (198, 197, 165, 166), (195, 194, 162, 163), (192, 191, 159, 160), (189, 188, 156, 157), (186, 185, 153, 154), (215, 214, 182, 183), (212, 211, 179, 180), (209, 208, 176, 177), (206, 205, 173, 174), (203, 202, 170, 171), (200, 199, 167, 168), (197, 196, 164, 165), (194, 193, 161, 162), (191, 190, 158, 159), (188, 187, 155, 156), (185, 184, 152, 153), (214, 213, 181, 182), (211, 210, 178, 179), (208, 207, 175, 176), (205, 204, 172, 173), (202, 201, 169, 170), (199, 198, 166, 167), (196, 195, 163, 164), (193, 192, 160, 161), (190, 189, 157, 158), (219, 218, 186, 187), (247, 216, 184, 215), (245, 244, 212, 213), (242, 241, 209, 210), (239, 238, 206, 207), (236, 235, 203, 204), (233, 232, 200, 201), (230, 229, 197, 198), (227, 226, 194, 195), (224, 223, 191, 192), (221, 220, 188, 189), (218, 217, 185, 186), (247, 246, 214, 215), (244, 243, 211, 212), (241, 240, 208, 209), (238, 237, 205, 206), (235, 234, 202, 203), (232, 231, 199, 200), (229, 228, 196, 197), (226, 225, 193, 194), (223, 222, 190, 191), (220, 219, 187, 188), (217, 216, 184, 185), (246, 245, 213, 214), (243, 242, 210, 211), (240, 239, 207, 208), (237, 236, 204, 205), (234, 233, 201, 202), (231, 230, 198, 199), (228, 227, 195, 196), (225, 224, 192, 193), (222, 221, 189, 190), (254, 253, 221, 222), (251, 250, 218, 219), (279, 248, 216, 247), (277, 276, 244, 245), (274, 273, 241, 242), (271, 270, 238, 239), (268, 267, 235, 236), (265, 264, 232, 233), (262, 261, 229, 230), (259, 258, 226, 227), (256, 255, 223, 224), (253, 252, 220, 221), (250, 249, 217, 218), (279, 278, 246, 247), (276, 275, 243, 244), (273, 272, 240, 241), (270, 269, 237, 238), (267, 266, 234, 235), (264, 263, 231, 232), (261, 260, 228, 229), (258, 257, 225, 226), (255, 254, 222, 223), (252, 251, 219, 220), (249, 248, 216, 217), (278, 277, 245, 246), (275, 274, 242, 243), (272, 271, 239, 240), (269, 268, 236, 237), (266, 265, 233, 234), (263, 262, 230, 231), (260, 259, 227, 228), (257, 256, 224, 225), (289, 288, 256, 257), (286, 285, 253, 254), (283, 282, 250, 251), (311, 280, 248, 279), (309, 308, 276, 277), (306, 305, 273, 274), (303, 302, 270, 271), (300, 299, 267, 268), (297, 296, 264, 265), (294, 293, 261, 262), (291, 290, 258, 259), (288, 287, 255, 256), (285, 284, 252, 253), (282, 281, 249, 250), (311, 310, 278, 279), (308, 307, 275, 276), (305, 304, 272, 273), (302, 301, 269, 270), (299, 298, 266, 267), (296, 295, 263, 264), (293, 292, 260, 261), (290, 289, 257, 258), (287, 286, 254, 255), (284, 283, 251, 252), (281, 280, 248, 249), (310, 309, 277, 278), (307, 306, 274, 275), (304, 303, 271, 272), (301, 300, 268, 269), (298, 297, 265, 266), (295, 294, 262, 263), (292, 291, 259, 260), (324, 323, 291, 292), (321, 320, 288, 289), (318, 317, 285, 286), (315, 314, 282, 283), (343, 312, 280, 311), (341, 340, 308, 309), (338, 337, 305, 306), (335, 334, 302, 303), (332, 331, 299, 300), (329, 328, 296, 297), (326, 325, 293, 294), (323, 322, 290, 291), (320, 319, 287, 288), (317, 316, 284, 285), (314, 313, 281, 282), (343, 342, 310, 311), (340, 339, 307, 308), (337, 336, 304, 305), (334, 333, 301, 302), (331, 330, 298, 299), (328, 327, 295, 296), (325, 324, 292, 293), (322, 321, 289, 290), (319, 318, 286, 287), (316, 315, 283, 284), (313, 312, 280, 281), (342, 341, 309, 310), (339, 338, 306, 307), (336, 335, 303, 304), (333, 332, 300, 301), (330, 329, 297, 298), (327, 326, 294, 295), (359, 358, 326, 327), (356, 355, 323, 324), (353, 352, 320, 321), (350, 349, 317, 318), (347, 346, 314, 315), (375, 344, 312, 343), (373, 372, 340, 341), (370, 369, 337, 338), (367, 366, 334, 335), (364, 363, 331, 332), (361, 360, 328, 329), (358, 357, 325, 326), (355, 354, 322, 323), (352, 351, 319, 320), (349, 348, 316, 317), (346, 345, 313, 314), (375, 374, 342, 343), (372, 371, 339, 340), (369, 368, 336, 337), (366, 365, 333, 334), (363, 362, 330, 331), (360, 359, 327, 328), (357, 356, 324, 325), (354, 353, 321, 322), (351, 350, 318, 319), (348, 347, 315, 316), (345, 344, 312, 313), (374, 373, 341, 342), (371, 370, 338, 339), (368, 367, 335, 336), (365, 364, 332, 333), (362, 361, 329, 330), (394, 393, 361, 362), (391, 390, 358, 359), (388, 387, 355, 356), (385, 384, 352, 353), (382, 381, 349, 350), (379, 378, 346, 347), (407, 376, 344, 375), (405, 404, 372, 373), (402, 401, 369, 370), (399, 398, 366, 367), (396, 395, 363, 364), (393, 392, 360, 361), (390, 389, 357, 358), (387, 386, 354, 355), (384, 383, 351, 352), (381, 380, 348, 349), (378, 377, 345, 346), (407, 406, 374, 375), (404, 403, 371, 372), (401, 400, 368, 369), (398, 397, 365, 366), (395, 394, 362, 363), (392, 391, 359, 360), (389, 388, 356, 357), (386, 385, 353, 354), (383, 382, 350, 351), (380, 379, 347, 348), (377, 376, 344, 345), (406, 405, 373, 374), (403, 402, 370, 371), (400, 399, 367, 368), (397, 396, 364, 365), (429, 428, 396, 397), (426, 425, 393, 394), (423, 422, 390, 391), (420, 419, 387, 388), (417, 416, 384, 385), (414, 413, 381, 382), (411, 410, 378, 379), (439, 408, 376, 407), (437, 436, 404, 405), (434, 433, 401, 402), (431, 430, 398, 399), (428, 427, 395, 396), (425, 424, 392, 393), (422, 421, 389, 390), (419, 418, 386, 387), (416, 415, 383, 384), (413, 412, 380, 381), (410, 409, 377, 378), (439, 438, 406, 407), (436, 435, 403, 404), (433, 432, 400, 401), (430, 429, 397, 398), (427, 426, 394, 395), (424, 423, 391, 392), (421, 420, 388, 389), (418, 417, 385, 386), (415, 414, 382, 383), (412, 411, 379, 380), (409, 408, 376, 377), (438, 437, 405, 406), (435, 434, 402, 403), (432, 431, 399, 400), (464, 463, 431, 432), (461, 460, 428, 429), (458, 457, 425, 426), (455, 454, 422, 423), (452, 451, 419, 420), (449, 448, 416, 417), (446, 445, 413, 414), (443, 442, 410, 411), (471, 440, 408, 439), (469, 468, 436, 437), (466, 465, 433, 434), (463, 462, 430, 431), (460, 459, 427, 428), (457, 456, 424, 425), (454, 453, 421, 422), (451, 450, 418, 419), (448, 447, 415, 416), (445, 444, 412, 413), (442, 441, 409, 410), (471, 470, 438, 439), (468, 467, 435, 436), (465, 464, 432, 433), (462, 461, 429, 430), (459, 458, 426, 427), (456, 455, 423, 424), (453, 452, 420, 421), (450, 449, 417, 418), (447, 446, 414, 415), (444, 443, 411, 412), (441, 440, 408, 409), (470, 469, 437, 438), (467, 466, 434, 435), (499, 498, 466, 467), (496, 495, 463, 464), (493, 492, 460, 461), (490, 489, 457, 458), (487, 486, 454, 455), (484, 483, 451, 452), (481, 480, 448, 449), (478, 477, 445, 446), (475, 474, 442, 443), (503, 472, 440, 471), (501, 500, 468, 469), (498, 497, 465, 466), (495, 494, 462, 463), (492, 491, 459, 460), (489, 488, 456, 457), (486, 485, 453, 454), (483, 482, 450, 451), (480, 479, 447, 448), (477, 476, 444, 445), (474, 473, 441, 442), (503, 502, 470, 471), (500, 499, 467, 468), (497, 496, 464, 465), (494, 493, 461, 462), (491, 490, 458, 459), (488, 487, 455, 456), (485, 484, 452, 453), (482, 481, 449, 450), (479, 478, 446, 447), (476, 475, 443, 444), (473, 472, 440, 441), (502, 501, 469, 470), (534, 533, 501, 502), (531, 530, 498, 499), (528, 527, 495, 496), (525, 524, 492, 493), (522, 521, 489, 490), (519, 518, 486, 487), (516, 515, 483, 484), (513, 512, 480, 481), (510, 509, 477, 478), (507, 506, 474, 475), (535, 504, 472, 503), (533, 532, 500, 501), (530, 529, 497, 498), (527, 526, 494, 495), (524, 523, 491, 492), (521, 520, 488, 489), (518, 517, 485, 486), (515, 514, 482, 483), (512, 511, 479, 480), (509, 508, 476, 477), (506, 505, 473, 474), (535, 534, 502, 503), (532, 531, 499, 500), (529, 528, 496, 497), (526, 525, 493, 494), (523, 522, 490, 491), (520, 519, 487, 488), (517, 516, 484, 485), (514, 513, 481, 482), (511, 510, 478, 479), (508, 507, 475, 476), (505, 504, 472, 473), (537, 536, 504, 505), (566, 565, 533, 534), (563, 562, 530, 531), (560, 559, 527, 528), (557, 556, 524, 525), (554, 553, 521, 522), (551, 550, 518, 519), (548, 547, 515, 516), (545, 544, 512, 513), (542, 541, 509, 510), (539, 538, 506, 507), (567, 536, 504, 535), (565, 564, 532, 533), (562, 561, 529, 530), (559, 558, 526, 527), (556, 555, 523, 524), (553, 552, 520, 521), (550, 549, 517, 518), (547, 546, 514, 515), (544, 543, 511, 512), (541, 540, 508, 509), (538, 537, 505, 506), (567, 566, 534, 535), (564, 563, 531, 532), (561, 560, 528, 529), (558, 557, 525, 526), (555, 554, 522, 523), (552, 551, 519, 520), (549, 548, 516, 517), (546, 545, 513, 514), (543, 542, 510, 511), (540, 539, 507, 508), (572, 571, 539, 540), (569, 568, 536, 537), (598, 597, 565, 566), (595, 594, 562, 563), (592, 591, 559, 560), (589, 588, 556, 557), (586, 585, 553, 554), (583, 582, 550, 551), (580, 579, 547, 548), (577, 576, 544, 545), (574, 573, 541, 542), (571, 570, 538, 539), (599, 568, 536, 567), (597, 596, 564, 565), (594, 593, 561, 562), (591, 590, 558, 559), (588, 587, 555, 556), (585, 584, 552, 553), (582, 581, 549, 550), (579, 578, 546, 547), (576, 575, 543, 544), (573, 572, 540, 541), (570, 569, 537, 538), (599, 598, 566, 567), (596, 595, 563, 564), (593, 592, 560, 561), (590, 589, 557, 558), (587, 586, 554, 555), (584, 583, 551, 552), (581, 580, 548, 549), (578, 577, 545, 546), (575, 574, 542, 543), (607, 606, 574, 575), (604, 603, 571, 572), (601, 600, 568, 569), (630, 629, 597, 598), (627, 626, 594, 595), (624, 623, 591, 592), (621, 620, 588, 589), (618, 617, 585, 586), (615, 614, 582, 583), (612, 611, 579, 580), (609, 608, 576, 577), (606, 605, 573, 574), (603, 602, 570, 571), (631, 600, 568, 599), (629, 628, 596, 597), (626, 625, 593, 594), (623, 622, 590, 591), (620, 619, 587, 588), (617, 616, 584, 585), (614, 613, 581, 582), (611, 610, 578, 579), (608, 607, 575, 576), (605, 604, 572, 573), (602, 601, 569, 570), (631, 630, 598, 599), (628, 627, 595, 596), (625, 624, 592, 593), (622, 621, 589, 590), (619, 618, 586, 587), (616, 615, 583, 584), (613, 612, 580, 581), (610, 609, 577, 578), (642, 641, 609, 610), (639, 638, 606, 607), (636, 635, 603, 604), (633, 632, 600, 601), (662, 661, 629, 630), (659, 658, 626, 627), (656, 655, 623, 624), (653, 652, 620, 621), (650, 649, 617, 618), (647, 646, 614, 615), (644, 643, 611, 612), (641, 640, 608, 609), (638, 637, 605, 606), (635, 634, 602, 603), (663, 632, 600, 631), (661, 660, 628, 629), (658, 657, 625, 626), (655, 654, 622, 623), (652, 651, 619, 620), (649, 648, 616, 617), (646, 645, 613, 614), (643, 642, 610, 611), (640, 639, 607, 608), (637, 636, 604, 605), (634, 633, 601, 602), (663, 662, 630, 631), (660, 659, 627, 628), (657, 656, 624, 625), (654, 653, 621, 622), (651, 650, 618, 619), (648, 647, 615, 616), (645, 644, 612, 613), (677, 676, 644, 645), (674, 673, 641, 642), (671, 670, 638, 639), (668, 667, 635, 636), (665, 664, 632, 633), (694, 693, 661, 662), (691, 690, 658, 659), (688, 687, 655, 656), (685, 684, 652, 653), (682, 681, 649, 650), (679, 678, 646, 647), (676, 675, 643, 644), (673, 672, 640, 641), (670, 669, 637, 638), (667, 666, 634, 635), (695, 664, 632, 663), (693, 692, 660, 661), (690, 689, 657, 658), (687, 686, 654, 655), (684, 683, 651, 652), (681, 680, 648, 649), (678, 677, 645, 646), (675, 674, 642, 643), (672, 671, 639, 640), (669, 668, 636, 637), (666, 665, 633, 634), (695, 694, 662, 663), (692, 691, 659, 660), (689, 688, 656, 657), (686, 685, 653, 654), (683, 682, 650, 651), (680, 679, 647, 648), (717, 716, 684, 685), (712, 711, 679, 680), (709, 708, 676, 677), (706, 705, 673, 674), (703, 702, 670, 671), (700, 699, 667, 668), (697, 696, 664, 665), (727, 696, 664, 695), (725, 724, 692, 693), (722, 721, 689, 690), (719, 718, 686, 687), (714, 713, 681, 682), (711, 710, 678, 679), (708, 707, 675, 676), (705, 704, 672, 673), (702, 701, 669, 670), (699, 698, 666, 667), (727, 726, 694, 695), (724, 723, 691, 692), (721, 720, 688, 689), (716, 715, 683, 684), (718, 717, 685, 686), (713, 712, 680, 681), (710, 709, 677, 678), (707, 706, 674, 675), (704, 703, 671, 672), (701, 700, 668, 669), (698, 697, 665, 666), (726, 725, 693, 694), (723, 722, 690, 691), (720, 719, 687, 688), (715, 714, 682, 683), (752, 751, 719, 720), (749, 748, 716, 717), (746, 745, 713, 714), (743, 742, 710, 711), (740, 739, 707, 708), (737, 736, 704, 705), (734, 733, 701, 702), (731, 730, 698, 699), (759, 728, 696, 727), (757, 756, 724, 725), (754, 753, 721, 722), (751, 750, 718, 719), (748, 747, 715, 716), (745, 744, 712, 713), (742, 741, 709, 710), (739, 738, 706, 707), (736, 735, 703, 704), (733, 732, 700, 701), (730, 729, 697, 698), (759, 758, 726, 727), (756, 755, 723, 724), (753, 752, 720, 721), (750, 749, 717, 718), (747, 746, 714, 715), (744, 743, 711, 712), (741, 740, 708, 709), (738, 737, 705, 706), (735, 734, 702, 703), (732, 731, 699, 700), (729, 728, 696, 697), (758, 757, 725, 726), (755, 754, 722, 723), (787, 786, 754, 755), (784, 783, 751, 752), (781, 780, 748, 749), (778, 777, 745, 746), (775, 774, 742, 743), (772, 771, 739, 740), (769, 768, 736, 737), (766, 765, 733, 734), (763, 762, 730, 731), (791, 760, 728, 759), (789, 788, 756, 757), (786, 785, 753, 754), (783, 782, 750, 751), (780, 779, 747, 748), (777, 776, 744, 745), (774, 773, 741, 742), (771, 770, 738, 739), (768, 767, 735, 736), (765, 764, 732, 733), (762, 761, 729, 730), (791, 790, 758, 759), (788, 787, 755, 756), (785, 784, 752, 753), (782, 781, 749, 750), (779, 778, 746, 747), (776, 775, 743, 744), (773, 772, 740, 741), (770, 769, 737, 738), (767, 766, 734, 735), (764, 763, 731, 732), (761, 760, 728, 729), (790, 789, 757, 758), (822, 821, 789, 790), (819, 818, 786, 787), (816, 815, 783, 784), (813, 812, 780, 781), (810, 809, 777, 778), (807, 806, 774, 775), (804, 803, 771, 772), (801, 800, 768, 769), (798, 797, 765, 766), (795, 794, 762, 763), (823, 792, 760, 791), (821, 820, 788, 789), (818, 817, 785, 786), (815, 814, 782, 783), (812, 811, 779, 780), (809, 808, 776, 777), (806, 805, 773, 774), (803, 802, 770, 771), (800, 799, 767, 768), (797, 796, 764, 765), (794, 793, 761, 762), (823, 822, 790, 791), (820, 819, 787, 788), (817, 816, 784, 785), (814, 813, 781, 782), (811, 810, 778, 779), (808, 807, 775, 776), (805, 804, 772, 773), (802, 801, 769, 770), (799, 798, 766, 767), (796, 795, 763, 764), (793, 792, 760, 761), (759, 728, 824, 831), (752, 751, 829, 830), (744, 743, 827, 828), (736, 735, 825, 826), (830, 829, 832, 833), (833, 832, 834, 835), (835, 834, 836, 837), (837, 836, 838, 839), (839, 838, 840, 841), (841, 840, 842, 843), (826, 825, 844, 845), (845, 844, 846, 847), (847, 846, 848, 849), (849, 848, 850, 851), (851, 850, 852, 853), (853, 852, 854, 855), (828, 827, 856, 857), (857, 856, 858, 859), (859, 858, 860, 861), (861, 860, 862, 863), (863, 862, 864, 865), (865, 864, 866, 867), (831, 824, 868, 869), (869, 868, 870, 871), (873, 872, 874, 875), (875, 874, 876, 877), (871, 870, 872, 873), (878, 886, 887, 879), (879, 887, 888, 880), (880, 888, 889, 881), (881, 889, 890, 882), (882, 890, 891, 883), (883, 891, 892, 884), (884, 892, 893, 885), (878, 885, 893, 886), (886, 894, 895, 887), (887, 895, 896, 888), (888, 896, 897, 889), (889, 897, 898, 890), (890, 898, 899, 891), (891, 899, 900, 892), (892, 900, 901, 893), (893, 901, 894, 886), (894, 902, 903, 895), (895, 903, 904, 896), (896, 904, 905, 897), (897, 905, 906, 898), (898, 906, 907, 899), (899, 907, 908, 900), (900, 908, 909, 901), (901, 909, 902, 894), (902, 910, 911, 903), (903, 911, 912, 904), (904, 912, 913, 905), (905, 913, 914, 906), (906, 914, 915, 907), (907, 915, 916, 908), (908, 916, 917, 909), (909, 917, 910, 902), (910, 918, 919, 911), (911, 919, 920, 912), (912, 920, 921, 913), (913, 921, 922, 914), (914, 922, 923, 915), (915, 923, 924, 916), (916, 924, 925, 917), (917, 925, 918, 910), (918, 926, 927, 919), (919, 927, 928, 920), (920, 928, 929, 921), (921, 929, 930, 922), (922, 930, 931, 923), (923, 931, 932, 924), (924, 932, 933, 925), (925, 933, 926, 918), (926, 934, 935, 927), (927, 935, 936, 928), (928, 936, 937, 929), (929, 937, 938, 930), (930, 938, 939, 931), (931, 939, 940, 932), (932, 940, 941, 933), (933, 941, 934, 926), (934, 942, 943, 935), (935, 943, 944, 936), (936, 944, 945, 937), (937, 945, 946, 938), (938, 946, 947, 939), (939, 947, 948, 940), (940, 948, 949, 941), (941, 949, 942, 934), (942, 950, 951, 943), (943, 951, 952, 944), (944, 952, 953, 945), (945, 953, 954, 946), (946, 954, 955, 947), (947, 955, 956, 948), (948, 956, 957, 949), (949, 957, 950, 942), (950, 958, 959, 951), (951, 959, 960, 952), (952, 960, 961, 953), (953, 961, 962, 954), (954, 962, 963, 955), (955, 963, 964, 956), (956, 964, 965, 957), (957, 965, 958, 950), (958, 966, 967, 959), (959, 967, 968, 960), (960, 968, 969, 961), (961, 969, 970, 962), (962, 970, 971, 963), (963, 971, 972, 964), (964, 972, 973, 965), (965, 973, 966, 958), (966, 974, 975, 967), (967, 975, 976, 968), (968, 976, 977, 969), (969, 977, 978, 970), (970, 978, 979, 971), (971, 979, 980, 972), (972, 980, 981, 973), (973, 981, 974, 966), (974, 982, 983, 975), (975, 983, 984, 976), (976, 984, 985, 977), (977, 985, 986, 978), (978, 986, 987, 979), (979, 987, 988, 980), (980, 988, 989, 981), (981, 989, 982, 974), (982, 990, 991, 983), (983, 991, 992, 984), (984, 992, 993, 985), (985, 993, 994, 986), (986, 994, 995, 987), (987, 995, 996, 988), (988, 996, 997, 989), (989, 997, 990, 982), (990, 998, 999, 991), (991, 999, 1000, 992), (992, 1000, 1001, 993), (993, 1001, 1002, 994), (994, 1002, 1003, 995), (995, 1003, 1004, 996), (996, 1004, 1005, 997), (997, 1005, 998, 990), (998, 1006, 1007, 999), (999, 1007, 1008, 1000), (1000, 1008, 1009, 1001), (1001, 1009, 1010, 1002), (1002, 1010, 1011, 1003), (1003, 1011, 1012, 1004), (1004, 1012, 1013, 1005), (1005, 1013, 1006, 998), (1006, 1014, 1015, 1007), (1007, 1015, 1016, 1008), (1008, 1016, 1017, 1009), (1009, 1017, 1018, 1010), (1010, 1018, 1019, 1011), (1011, 1019, 1020, 1012), (1012, 1020, 1021, 1013), (1013, 1021, 1014, 1006), (1014, 878, 879, 1015), (1015, 879, 880, 1016), (1016, 880, 881, 1017), (1017, 881, 882, 1018), (1018, 882, 883, 1019), (1019, 883, 884, 1020), (1020, 884, 885, 1021), (1021, 885, 878, 1014), (1022, 1030, 1031, 1023), (1023, 1031, 1032, 1024), (1024, 1032, 1033, 1025), (1025, 1033, 1034, 1026), (1026, 1034, 1035, 1027), (1027, 1035, 1036, 1028), (1028, 1036, 1037, 1029), (1022, 1029, 1037, 1030), (1030, 1038, 1039, 1031), (1031, 1039, 1040, 1032), (1032, 1040, 1041, 1033), (1033, 1041, 1042, 1034), (1034, 1042, 1043, 1035), (1035, 1043, 1044, 1036), (1036, 1044, 1045, 1037), (1037, 1045, 1038, 1030), (1038, 1046, 1047, 1039), (1039, 1047, 1048, 1040), (1040, 1048, 1049, 1041), (1041, 1049, 1050, 1042), (1042, 1050, 1051, 1043), (1043, 1051, 1052, 1044), (1044, 1052, 1053, 1045), (1045, 1053, 1046, 1038), (1046, 1054, 1055, 1047), (1047, 1055, 1056, 1048), (1048, 1056, 1057, 1049), (1049, 1057, 1058, 1050), (1050, 1058, 1059, 1051), (1051, 1059, 1060, 1052), (1052, 1060, 1061, 1053), (1053, 1061, 1054, 1046), (1054, 1062, 1063, 1055), (1055, 1063, 1064, 1056), (1056, 1064, 1065, 1057), (1057, 1065, 1066, 1058), (1058, 1066, 1067, 1059), (1059, 1067, 1068, 1060), (1060, 1068, 1069, 1061), (1061, 1069, 1062, 1054), (1062, 1070, 1071, 1063), (1063, 1071, 1072, 1064), (1064, 1072, 1073, 1065), (1065, 1073, 1074, 1066), (1066, 1074, 1075, 1067), (1067, 1075, 1076, 1068), (1068, 1076, 1077, 1069), (1069, 1077, 1070, 1062), (1070, 1078, 1079, 1071), (1071, 1079, 1080, 1072), (1072, 1080, 1081, 1073), (1073, 1081, 1082, 1074), (1074, 1082, 1083, 1075), (1075, 1083, 1084, 1076), (1076, 1084, 1085, 1077), (1077, 1085, 1078, 1070), (1078, 1086, 1087, 1079), (1079, 1087, 1088, 1080), (1080, 1088, 1089, 1081), (1081, 1089, 1090, 1082), (1082, 1090, 1091, 1083), (1083, 1091, 1092, 1084), (1084, 1092, 1093, 1085), (1085, 1093, 1086, 1078), (1086, 1094, 1095, 1087), (1087, 1095, 1096, 1088), (1088, 1096, 1097, 1089), (1089, 1097, 1098, 1090), (1090, 1098, 1099, 1091), (1091, 1099, 1100, 1092), (1092, 1100, 1101, 1093), (1093, 1101, 1094, 1086), (1094, 1102, 1103, 1095), (1095, 1103, 1104, 1096), (1096, 1104, 1105, 1097), (1097, 1105, 1106, 1098), (1098, 1106, 1107, 1099), (1099, 1107, 1108, 1100), (1100, 1108, 1109, 1101), (1101, 1109, 1102, 1094), (1102, 1110, 1111, 1103), (1103, 1111, 1112, 1104), (1104, 1112, 1113, 1105), (1105, 1113, 1114, 1106), (1106, 1114, 1115, 1107), (1107, 1115, 1116, 1108), (1108, 1116, 1117, 1109), (1109, 1117, 1110, 1102), (1110, 1118, 1119, 1111), (1111, 1119, 1120, 1112), (1112, 1120, 1121, 1113), (1113, 1121, 1122, 1114), (1114, 1122, 1123, 1115), (1115, 1123, 1124, 1116), (1116, 1124, 1125, 1117), (1117, 1125, 1118, 1110), (1118, 1126, 1127, 1119), (1119, 1127, 1128, 1120), (1120, 1128, 1129, 1121), (1121, 1129, 1130, 1122), (1122, 1130, 1131, 1123), (1123, 1131, 1132, 1124), (1124, 1132, 1133, 1125), (1125, 1133, 1126, 1118), (1126, 1134, 1135, 1127), (1127, 1135, 1136, 1128), (1128, 1136, 1137, 1129), (1129, 1137, 1138, 1130), (1130, 1138, 1139, 1131), (1131, 1139, 1140, 1132), (1132, 1140, 1141, 1133), (1133, 1141, 1134, 1126), (1134, 1142, 1143, 1135), (1135, 1143, 1144, 1136), (1136, 1144, 1145, 1137), (1137, 1145, 1146, 1138), (1138, 1146, 1147, 1139), (1139, 1147, 1148, 1140), (1140, 1148, 1149, 1141), (1141, 1149, 1142, 1134), (1142, 1150, 1151, 1143), (1143, 1151, 1152, 1144), (1144, 1152, 1153, 1145), (1145, 1153, 1154, 1146), (1146, 1154, 1155, 1147), (1147, 1155, 1156, 1148), (1148, 1156, 1157, 1149), (1149, 1157, 1150, 1142), (1150, 1158, 1159, 1151), (1151, 1159, 1160, 1152), (1152, 1160, 1161, 1153), (1153, 1161, 1162, 1154), (1154, 1162, 1163, 1155), (1155, 1163, 1164, 1156), (1156, 1164, 1165, 1157), (1157, 1165, 1158, 1150), (1158, 1022, 1023, 1159), (1159, 1023, 1024, 1160), (1160, 1024, 1025, 1161), (1161, 1025, 1026, 1162), (1162, 1026, 1027, 1163), (1163, 1027, 1028, 1164), (1164, 1028, 1029, 1165), (1165, 1029, 1022, 1158), (1166, 1174, 1175, 1167), (1167, 1175, 1176, 1168), (1168, 1176, 1177, 1169), (1169, 1177, 1178, 1170), (1170, 1178, 1179, 1171), (1171, 1179, 1180, 1172), (1172, 1180, 1181, 1173), (1166, 1173, 1181, 1174), (1174, 1182, 1183, 1175), (1175, 1183, 1184, 1176), (1176, 1184, 1185, 1177), (1177, 1185, 1186, 1178), (1178, 1186, 1187, 1179), (1179, 1187, 1188, 1180), (1180, 1188, 1189, 1181), (1181, 1189, 1182, 1174), (1182, 1190, 1191, 1183), (1183, 1191, 1192, 1184), (1184, 1192, 1193, 1185), (1185, 1193, 1194, 1186), (1186, 1194, 1195, 1187), (1187, 1195, 1196, 1188), (1188, 1196, 1197, 1189), (1189, 1197, 1190, 1182), (1190, 1198, 1199, 1191), (1191, 1199, 1200, 1192), (1192, 1200, 1201, 1193), (1193, 1201, 1202, 1194), (1194, 1202, 1203, 1195), (1195, 1203, 1204, 1196), (1196, 1204, 1205, 1197), (1197, 1205, 1198, 1190), (1198, 1206, 1207, 1199), (1199, 1207, 1208, 1200), (1200, 1208, 1209, 1201), (1201, 1209, 1210, 1202), (1202, 1210, 1211, 1203), (1203, 1211, 1212, 1204), (1204, 1212, 1213, 1205), (1205, 1213, 1206, 1198), (1206, 1214, 1215, 1207), (1207, 1215, 1216, 1208), (1208, 1216, 1217, 1209), (1209, 1217, 1218, 1210), (1210, 1218, 1219, 1211), (1211, 1219, 1220, 1212), (1212, 1220, 1221, 1213), (1213, 1221, 1214, 1206), (1214, 1222, 1223, 1215), (1215, 1223, 1224, 1216), (1216, 1224, 1225, 1217), (1217, 1225, 1226, 1218), (1218, 1226, 1227, 1219), (1219, 1227, 1228, 1220), (1220, 1228, 1229, 1221), (1221, 1229, 1222, 1214), (1222, 1230, 1231, 1223), (1223, 1231, 1232, 1224), (1224, 1232, 1233, 1225), (1225, 1233, 1234, 1226), (1226, 1234, 1235, 1227), (1227, 1235, 1236, 1228), (1228, 1236, 1237, 1229), (1229, 1237, 1230, 1222), (1230, 1238, 1239, 1231), (1231, 1239, 1240, 1232), (1232, 1240, 1241, 1233), (1233, 1241, 1242, 1234), (1234, 1242, 1243, 1235), (1235, 1243, 1244, 1236), (1236, 1244, 1245, 1237), (1237, 1245, 1238, 1230), (1238, 1246, 1247, 1239), (1239, 1247, 1248, 1240), (1240, 1248, 1249, 1241), (1241, 1249, 1250, 1242), (1242, 1250, 1251, 1243), (1243, 1251, 1252, 1244), (1244, 1252, 1253, 1245), (1245, 1253, 1246, 1238), (1246, 1254, 1255, 1247), (1247, 1255, 1256, 1248), (1248, 1256, 1257, 1249), (1249, 1257, 1258, 1250), (1250, 1258, 1259, 1251), (1251, 1259, 1260, 1252), (1252, 1260, 1261, 1253), (1253, 1261, 1254, 1246), (1254, 1262, 1263, 1255), (1255, 1263, 1264, 1256), (1256, 1264, 1265, 1257), (1257, 1265, 1266, 1258), (1258, 1266, 1267, 1259), (1259, 1267, 1268, 1260), (1260, 1268, 1269, 1261), (1261, 1269, 1262, 1254), (1262, 1270, 1271, 1263), (1263, 1271, 1272, 1264), (1264, 1272, 1273, 1265), (1265, 1273, 1274, 1266), (1266, 1274, 1275, 1267), (1267, 1275, 1276, 1268), (1268, 1276, 1277, 1269), (1269, 1277, 1270, 1262), (1270, 1278, 1279, 1271), (1271, 1279, 1280, 1272), (1272, 1280, 1281, 1273), (1273, 1281, 1282, 1274), (1274, 1282, 1283, 1275), (1275, 1283, 1284, 1276), (1276, 1284, 1285, 1277), (1277, 1285, 1278, 1270), (1278, 1286, 1287, 1279), (1279, 1287, 1288, 1280), (1280, 1288, 1289, 1281), (1281, 1289, 1290, 1282), (1282, 1290, 1291, 1283), (1283, 1291, 1292, 1284), (1284, 1292, 1293, 1285), (1285, 1293, 1286, 1278), (1286, 1294, 1295, 1287), (1287, 1295, 1296, 1288), (1288, 1296, 1297, 1289), (1289, 1297, 1298, 1290), (1290, 1298, 1299, 1291), (1291, 1299, 1300, 1292), (1292, 1300, 1301, 1293), (1293, 1301, 1294, 1286), (1294, 1302, 1303, 1295), (1295, 1303, 1304, 1296), (1296, 1304, 1305, 1297), (1297, 1305, 1306, 1298), (1298, 1306, 1307, 1299), (1299, 1307, 1308, 1300), (1300, 1308, 1309, 1301), (1301, 1309, 1302, 1294), (1302, 1166, 1167, 1303), (1303, 1167, 1168, 1304), (1304, 1168, 1169, 1305), (1305, 1169, 1170, 1306), (1306, 1170, 1171, 1307), (1307, 1171, 1172, 1308), (1308, 1172, 1173, 1309), (1309, 1173, 1166, 1302), (1310, 803, 804), (1310, 800, 801), (1310, 797, 798), (1310, 794, 795), (1310, 792, 823), (1310, 820, 821), (1310, 817, 818), (1310, 814, 815), (1310, 811, 812), (1310, 808, 809), (1310, 805, 806), (1310, 802, 803), (1310, 799, 800), (1310, 796, 797), (1310, 793, 794), (1310, 822, 823), (1310, 819, 820), (1310, 816, 817), (1310, 813, 814), (1310, 810, 811), (1310, 807, 808), (1310, 804, 805), (1310, 801, 802), (1310, 798, 799), (1310, 795, 796), (1310, 792, 793), (1310, 821, 822), (1310, 818, 819), (1310, 815, 816), (1310, 812, 813), (1310, 809, 810), (1310, 806, 807)])
me_cube.materials.append(mat_material)
me_cube.use_remesh_preserve_volume = False
me_cube.use_remesh_preserve_attributes = False
me_cube.use_mirror_vertex_groups = False
me_cube.update()

# ---- objects
ob_cube = bpy.data.objects.new('Cube', me_cube)
ob_lamp = bpy.data.objects.new('Lamp', light_lamp)
ob_camera = bpy.data.objects.new('Camera', cam_camera)

# ---- transforms, parenting, visibility, modifiers, constraints
ob_cube.location = (0.0, 0.0, 0.0)
ob_cube.lock_rotations_4d = False
ob_cube.empty_display_type = 'ARROWS'
ob_cube.lineart.crease_threshold = 0.0
ob_lamp.location = (4.076, 1.005, 5.904)
ob_lamp.rotation_euler = (0.6503, 0.05522, 1.866)
ob_lamp.lock_rotations_4d = False
ob_lamp.empty_display_type = 'ARROWS'
ob_lamp.color = (0.0, 0.0, 0.0, 0.0)
ob_lamp.lineart.crease_threshold = 0.0
ob_camera.location = (7.481, -6.508, 5.344)
ob_camera.rotation_euler = (1.109, 0.01082, 0.8149)
ob_camera.lock_rotations_4d = False
ob_camera.empty_display_type = 'ARROWS'
ob_camera.color = (0.0, 0.0, 0.0, 0.0)
ob_camera.display_type = 'WIRE'
ob_camera.lineart.crease_threshold = 0.0

# ---- collection membership
col_collection_1.objects.link(ob_cube)
col_collection_1.objects.link(ob_lamp)
col_collection_1.objects.link(ob_camera)

# ---- scene / render settings (as saved in the file)
scene.camera = ob_camera
scene.frame_start = 1; scene.frame_end = 250; scene.frame_set(1)
scene.render.engine = 'BLENDER_EEVEE_NEXT'
scene.render.image_settings.color_mode = 'RGB'
scene.render.image_settings.compression = 90
scene.render.resolution_percentage = 50
scene.render.dither_intensity = 0.0
scene.render.bake_margin = 2
scene.render.bake_bias = 0.0
scene.cycles.use_denoising = False
scene.cycles.samples = 10
scene.cycles.sampling_pattern = 'TABULATED_SOBOL'
scene.cycles.light_sampling_threshold = 0.0
scene.cycles.use_adaptive_sampling = False
scene.cycles.use_light_tree = False
scene.cycles.blur_glossy = 0.0
scene.cycles.volume_bounces = 1
scene.cycles.pixel_filter_type = 'GAUSSIAN'
scene.cycles.sample_clamp_indirect = 0.0
scene.view_settings.view_transform = 'Standard'
bpy.context.view_layer.update()
